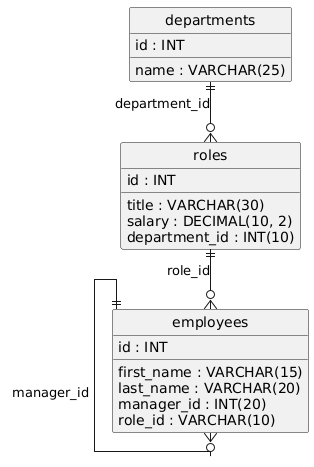

The diagram above was rendered by PlantUML. Its source (embedded in the PNG):
@startuml
hide circle
skinparam linetype ortho

entity "departments" as departments {
  id : INT
  name : VARCHAR(25)
}

entity "roles" as roles {
  id : INT
  title : VARCHAR(30)
  salary : DECIMAL(10, 2)
  department_id : INT(10)
}

entity "employees" as employees {
  id : INT
  first_name : VARCHAR(15)
  last_name : VARCHAR(20)
  manager_id : INT(20)
  role_id : VARCHAR(10)
}

departments ||--o{ roles : "department_id"
employees ||--o{ employees : "manager_id"
roles ||--o{ employees : "role_id"
@enduml